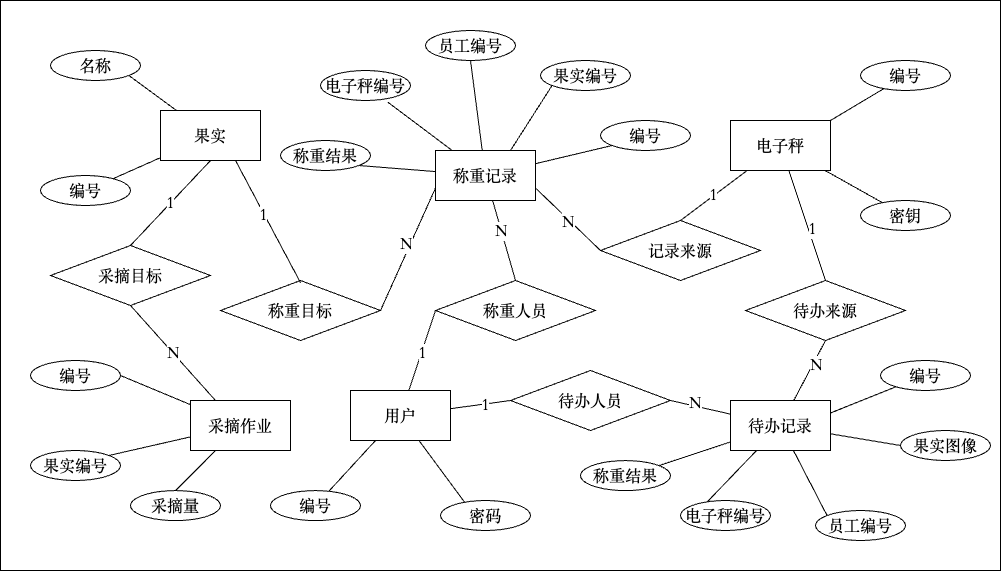

The diagram above was exported from draw.io. Its source (the exported page's mxGraphModel, read from the mxfile embedded in the PNG):
<mxGraphModel dx="2132" dy="1258" grid="1" gridSize="10" guides="1" tooltips="1" connect="1" arrows="1" fold="1" page="1" pageScale="1" pageWidth="850" pageHeight="1100" math="0" shadow="0">
  <root>
    <mxCell id="0" />
    <mxCell id="1" parent="0" />
    <mxCell id="207" value="" style="rounded=0;whiteSpace=wrap;html=1;" vertex="1" parent="1">
      <mxGeometry x="-10" y="20" width="1000" height="570" as="geometry" />
    </mxCell>
    <mxCell id="13" style="edgeStyle=none;html=1;strokeColor=default;endArrow=none;endFill=0;fontSize=16;fontFamily=Songti SC;" parent="1" source="4" target="11" edge="1">
      <mxGeometry relative="1" as="geometry" />
    </mxCell>
    <mxCell id="150" style="edgeStyle=none;html=1;entryX=1;entryY=1;entryDx=0;entryDy=0;endArrow=none;endFill=0;fontFamily=Songti SC;fontSize=16;" parent="1" source="4" target="12" edge="1">
      <mxGeometry relative="1" as="geometry" />
    </mxCell>
    <mxCell id="4" value="果实" style="whiteSpace=wrap;html=1;align=center;fontSize=16;fontFamily=Songti SC;" parent="1" vertex="1">
      <mxGeometry x="150" y="130" width="100" height="50" as="geometry" />
    </mxCell>
    <mxCell id="97" style="edgeStyle=none;html=1;entryX=1;entryY=0.5;entryDx=0;entryDy=0;endArrow=none;endFill=0;fontSize=16;fontFamily=Songti SC;" parent="1" source="5" target="88" edge="1">
      <mxGeometry relative="1" as="geometry" />
    </mxCell>
    <mxCell id="98" style="edgeStyle=none;html=1;entryX=1;entryY=0;entryDx=0;entryDy=0;endArrow=none;endFill=0;fontSize=16;fontFamily=Songti SC;" parent="1" source="5" target="93" edge="1">
      <mxGeometry relative="1" as="geometry" />
    </mxCell>
    <mxCell id="101" style="edgeStyle=none;html=1;entryX=0.5;entryY=0;entryDx=0;entryDy=0;endArrow=none;endFill=0;fontSize=16;fontFamily=Songti SC;" parent="1" source="5" target="96" edge="1">
      <mxGeometry relative="1" as="geometry" />
    </mxCell>
    <mxCell id="5" value="采摘作业" style="whiteSpace=wrap;html=1;align=center;fontSize=16;fontFamily=Songti SC;" parent="1" vertex="1">
      <mxGeometry x="180" y="420" width="100" height="50" as="geometry" />
    </mxCell>
    <mxCell id="60" value="1" style="edgeStyle=none;html=1;entryX=0.5;entryY=1;entryDx=0;entryDy=0;strokeColor=default;endArrow=none;endFill=0;fontSize=16;fontFamily=Songti SC;exitX=0.5;exitY=0;exitDx=0;exitDy=0;" parent="1" source="6" target="4" edge="1">
      <mxGeometry relative="1" as="geometry" />
    </mxCell>
    <mxCell id="61" value="N" style="edgeStyle=none;html=1;strokeColor=default;endArrow=none;endFill=0;fontSize=16;fontFamily=Songti SC;entryX=0.25;entryY=0;entryDx=0;entryDy=0;exitX=0.5;exitY=1;exitDx=0;exitDy=0;" parent="1" source="6" target="5" edge="1">
      <mxGeometry relative="1" as="geometry">
        <mxPoint x="240" y="430" as="targetPoint" />
      </mxGeometry>
    </mxCell>
    <mxCell id="6" value="采摘目标" style="shape=rhombus;perimeter=rhombusPerimeter;whiteSpace=wrap;html=1;align=center;fontSize=16;fontFamily=Songti SC;" parent="1" vertex="1">
      <mxGeometry x="40" y="265" width="160" height="60" as="geometry" />
    </mxCell>
    <mxCell id="15" style="edgeStyle=none;html=1;strokeColor=none;endArrow=none;endFill=0;fontSize=16;fontFamily=Songti SC;" parent="1" edge="1">
      <mxGeometry relative="1" as="geometry">
        <mxPoint x="250" y="370" as="targetPoint" />
        <mxPoint x="190" y="362" as="sourcePoint" />
      </mxGeometry>
    </mxCell>
    <mxCell id="11" value="编号" style="ellipse;whiteSpace=wrap;html=1;align=center;fontSize=16;fontFamily=Songti SC;" parent="1" vertex="1">
      <mxGeometry x="30" y="195" width="90" height="30" as="geometry" />
    </mxCell>
    <mxCell id="12" value="名称" style="ellipse;whiteSpace=wrap;html=1;align=center;fontSize=16;fontFamily=Songti SC;" parent="1" vertex="1">
      <mxGeometry x="40" y="70" width="90" height="30" as="geometry" />
    </mxCell>
    <mxCell id="68" value="1" style="edgeStyle=none;html=1;strokeColor=default;endArrow=none;endFill=0;fontSize=16;fontFamily=Songti SC;entryX=0.5;entryY=0;entryDx=0;entryDy=0;" parent="1" source="19" target="22" edge="1">
      <mxGeometry relative="1" as="geometry" />
    </mxCell>
    <mxCell id="200" style="edgeStyle=none;html=1;entryX=0.5;entryY=0;entryDx=0;entryDy=0;endArrow=none;endFill=0;fontFamily=Songti SC;fontSize=16;" parent="1" source="19" target="199" edge="1">
      <mxGeometry relative="1" as="geometry" />
    </mxCell>
    <mxCell id="205" value="1" style="edgeLabel;html=1;align=center;verticalAlign=middle;resizable=0;points=[];fontFamily=Songti SC;fontSize=16;" parent="200" vertex="1" connectable="0">
      <mxGeometry x="0.0544" y="3" relative="1" as="geometry">
        <mxPoint as="offset" />
      </mxGeometry>
    </mxCell>
    <mxCell id="19" value="电子秤" style="whiteSpace=wrap;html=1;align=center;fontSize=16;fontFamily=Songti SC;" parent="1" vertex="1">
      <mxGeometry x="720" y="140" width="100" height="50" as="geometry" />
    </mxCell>
    <mxCell id="152" style="edgeStyle=none;html=1;entryX=0.5;entryY=1;entryDx=0;entryDy=0;endArrow=none;endFill=0;fontFamily=Songti SC;fontSize=16;" parent="1" source="20" target="151" edge="1">
      <mxGeometry relative="1" as="geometry" />
    </mxCell>
    <mxCell id="189" style="edgeStyle=none;html=1;entryX=0;entryY=0.5;entryDx=0;entryDy=0;endArrow=none;endFill=0;fontFamily=Songti SC;fontSize=16;" parent="1" source="20" target="23" edge="1">
      <mxGeometry relative="1" as="geometry" />
    </mxCell>
    <mxCell id="191" value="1" style="edgeLabel;html=1;align=center;verticalAlign=middle;resizable=0;points=[];fontFamily=Songti SC;fontSize=16;" parent="189" vertex="1" connectable="0">
      <mxGeometry x="-0.0263" relative="1" as="geometry">
        <mxPoint as="offset" />
      </mxGeometry>
    </mxCell>
    <mxCell id="197" style="edgeStyle=none;html=1;entryX=0;entryY=0.5;entryDx=0;entryDy=0;endArrow=none;endFill=0;fontFamily=Songti SC;fontSize=16;" parent="1" source="20" target="196" edge="1">
      <mxGeometry relative="1" as="geometry" />
    </mxCell>
    <mxCell id="203" value="1" style="edgeLabel;html=1;align=center;verticalAlign=middle;resizable=0;points=[];fontFamily=Songti SC;fontSize=16;" parent="197" vertex="1" connectable="0">
      <mxGeometry x="0.1219" relative="1" as="geometry">
        <mxPoint x="1" as="offset" />
      </mxGeometry>
    </mxCell>
    <mxCell id="20" value="用户" style="whiteSpace=wrap;html=1;align=center;fontSize=16;fontFamily=Songti SC;" parent="1" vertex="1">
      <mxGeometry x="340" y="410" width="100" height="50" as="geometry" />
    </mxCell>
    <mxCell id="183" style="edgeStyle=none;html=1;entryX=1;entryY=1;entryDx=0;entryDy=0;endArrow=none;endFill=0;fontFamily=Songti SC;fontSize=16;" parent="1" source="21" target="104" edge="1">
      <mxGeometry relative="1" as="geometry" />
    </mxCell>
    <mxCell id="185" style="edgeStyle=none;html=1;entryX=0.5;entryY=1;entryDx=0;entryDy=0;endArrow=none;endFill=0;fontFamily=Songti SC;fontSize=16;" parent="1" source="21" target="91" edge="1">
      <mxGeometry relative="1" as="geometry" />
    </mxCell>
    <mxCell id="186" style="edgeStyle=none;html=1;exitX=0.75;exitY=0;exitDx=0;exitDy=0;entryX=0;entryY=1;entryDx=0;entryDy=0;endArrow=none;endFill=0;fontFamily=Songti SC;fontSize=16;" parent="1" source="21" target="89" edge="1">
      <mxGeometry relative="1" as="geometry" />
    </mxCell>
    <mxCell id="188" style="edgeStyle=none;html=1;entryX=0;entryY=1;entryDx=0;entryDy=0;endArrow=none;endFill=0;fontFamily=Songti SC;fontSize=16;" parent="1" source="21" target="92" edge="1">
      <mxGeometry relative="1" as="geometry" />
    </mxCell>
    <mxCell id="190" style="edgeStyle=none;html=1;entryX=0.5;entryY=0;entryDx=0;entryDy=0;endArrow=none;endFill=0;fontFamily=Songti SC;fontSize=16;" parent="1" source="21" target="23" edge="1">
      <mxGeometry relative="1" as="geometry" />
    </mxCell>
    <mxCell id="192" value="N" style="edgeLabel;html=1;align=center;verticalAlign=middle;resizable=0;points=[];fontFamily=Songti SC;fontSize=16;" parent="190" vertex="1" connectable="0">
      <mxGeometry x="-0.234" y="-1" relative="1" as="geometry">
        <mxPoint as="offset" />
      </mxGeometry>
    </mxCell>
    <mxCell id="21" value="称重记录" style="whiteSpace=wrap;html=1;align=center;fontSize=16;fontFamily=Songti SC;" parent="1" vertex="1">
      <mxGeometry x="425" y="170" width="100" height="50" as="geometry" />
    </mxCell>
    <mxCell id="69" style="edgeStyle=none;html=1;entryX=1;entryY=0.75;entryDx=0;entryDy=0;strokeColor=default;endArrow=none;endFill=0;fontSize=16;fontFamily=Songti SC;exitX=0;exitY=0.5;exitDx=0;exitDy=0;" parent="1" source="22" target="21" edge="1">
      <mxGeometry relative="1" as="geometry" />
    </mxCell>
    <mxCell id="193" value="N" style="edgeLabel;html=1;align=center;verticalAlign=middle;resizable=0;points=[];fontFamily=Songti SC;fontSize=16;" parent="69" vertex="1" connectable="0">
      <mxGeometry x="0.0023" y="2" relative="1" as="geometry">
        <mxPoint as="offset" />
      </mxGeometry>
    </mxCell>
    <mxCell id="22" value="记录来源" style="shape=rhombus;perimeter=rhombusPerimeter;whiteSpace=wrap;html=1;align=center;fontSize=16;fontFamily=Songti SC;" parent="1" vertex="1">
      <mxGeometry x="590" y="240" width="160" height="60" as="geometry" />
    </mxCell>
    <mxCell id="23" value="称重人员" style="shape=rhombus;perimeter=rhombusPerimeter;whiteSpace=wrap;html=1;align=center;fontSize=16;fontFamily=Songti SC;" parent="1" vertex="1">
      <mxGeometry x="425" y="300" width="160" height="60" as="geometry" />
    </mxCell>
    <mxCell id="73" style="edgeStyle=none;html=1;entryX=0;entryY=0.75;entryDx=0;entryDy=0;strokeColor=default;endArrow=none;endFill=0;exitX=1;exitY=0.5;exitDx=0;exitDy=0;fontSize=16;fontFamily=Songti SC;" parent="1" source="39" target="21" edge="1">
      <mxGeometry relative="1" as="geometry" />
    </mxCell>
    <mxCell id="75" value="N" style="edgeLabel;html=1;align=center;verticalAlign=middle;resizable=0;points=[];fontSize=16;fontFamily=Songti SC;" parent="73" vertex="1" connectable="0">
      <mxGeometry x="0.0488" y="3" width="40" height="30" relative="1" as="geometry">
        <mxPoint x="-20" y="-15" as="offset" />
      </mxGeometry>
    </mxCell>
    <mxCell id="39" value="称重目标" style="shape=rhombus;perimeter=rhombusPerimeter;whiteSpace=wrap;html=1;align=center;fontSize=16;fontFamily=Songti SC;" parent="1" vertex="1">
      <mxGeometry x="210" y="300" width="160" height="60" as="geometry" />
    </mxCell>
    <mxCell id="78" style="edgeStyle=none;html=1;entryX=0.25;entryY=1;entryDx=0;entryDy=0;endArrow=none;endFill=0;fontSize=16;fontFamily=Songti SC;" parent="1" source="76" target="20" edge="1">
      <mxGeometry relative="1" as="geometry" />
    </mxCell>
    <mxCell id="76" value="编号" style="ellipse;whiteSpace=wrap;html=1;align=center;fontSize=16;fontFamily=Songti SC;" parent="1" vertex="1">
      <mxGeometry x="260" y="510.09" width="90" height="30" as="geometry" />
    </mxCell>
    <mxCell id="86" style="edgeStyle=none;html=1;entryX=1;entryY=0;entryDx=0;entryDy=0;endArrow=none;endFill=0;fontSize=16;fontFamily=Songti SC;" parent="1" source="84" target="19" edge="1">
      <mxGeometry relative="1" as="geometry" />
    </mxCell>
    <mxCell id="84" value="编号" style="ellipse;whiteSpace=wrap;html=1;align=center;fontSize=16;fontFamily=Songti SC;" parent="1" vertex="1">
      <mxGeometry x="850" y="80" width="90" height="30" as="geometry" />
    </mxCell>
    <mxCell id="87" style="edgeStyle=none;html=1;endArrow=none;endFill=0;fontSize=16;fontFamily=Songti SC;" parent="1" source="85" target="19" edge="1">
      <mxGeometry relative="1" as="geometry" />
    </mxCell>
    <mxCell id="85" value="密钥" style="ellipse;whiteSpace=wrap;html=1;align=center;fontSize=16;fontFamily=Songti SC;" parent="1" vertex="1">
      <mxGeometry x="850" y="220" width="90" height="30" as="geometry" />
    </mxCell>
    <mxCell id="88" value="编号" style="ellipse;whiteSpace=wrap;html=1;align=center;fontSize=16;fontFamily=Songti SC;" parent="1" vertex="1">
      <mxGeometry x="20" y="380.00000000000006" width="90" height="30" as="geometry" />
    </mxCell>
    <mxCell id="89" value="果实编号" style="ellipse;whiteSpace=wrap;html=1;align=center;fontSize=16;fontFamily=Songti SC;" parent="1" vertex="1">
      <mxGeometry x="530" y="80" width="90" height="30" as="geometry" />
    </mxCell>
    <mxCell id="91" value="员工编号" style="ellipse;whiteSpace=wrap;html=1;align=center;fontSize=16;fontFamily=Songti SC;" parent="1" vertex="1">
      <mxGeometry x="415" y="50" width="90" height="30" as="geometry" />
    </mxCell>
    <mxCell id="92" value="编号" style="ellipse;whiteSpace=wrap;html=1;align=center;fontSize=16;fontFamily=Songti SC;" parent="1" vertex="1">
      <mxGeometry x="590" y="140" width="90" height="30" as="geometry" />
    </mxCell>
    <mxCell id="93" value="果实编号" style="ellipse;whiteSpace=wrap;html=1;align=center;fontSize=16;fontFamily=Songti SC;" parent="1" vertex="1">
      <mxGeometry x="20" y="470.00000000000006" width="90" height="30" as="geometry" />
    </mxCell>
    <mxCell id="96" value="采摘量" style="ellipse;whiteSpace=wrap;html=1;align=center;fontSize=16;fontFamily=Songti SC;" parent="1" vertex="1">
      <mxGeometry x="120" y="510.09" width="90" height="30" as="geometry" />
    </mxCell>
    <mxCell id="102" value="电子秤编号" style="ellipse;whiteSpace=wrap;html=1;align=center;fontSize=16;fontFamily=Songti SC;" parent="1" vertex="1">
      <mxGeometry x="310" y="90" width="90" height="30" as="geometry" />
    </mxCell>
    <mxCell id="104" value="称重结果" style="ellipse;whiteSpace=wrap;html=1;align=center;fontSize=16;fontFamily=Songti SC;" parent="1" vertex="1">
      <mxGeometry x="270" y="160" width="90" height="30" as="geometry" />
    </mxCell>
    <mxCell id="151" value="密码" style="ellipse;whiteSpace=wrap;html=1;align=center;fontSize=16;fontFamily=Songti SC;" parent="1" vertex="1">
      <mxGeometry x="430" y="520" width="90" height="30" as="geometry" />
    </mxCell>
    <mxCell id="154" style="edgeStyle=none;html=1;endArrow=none;endFill=0;fontSize=16;fontFamily=Songti SC;exitX=1;exitY=0.25;exitDx=0;exitDy=0;" parent="1" source="160" target="164" edge="1">
      <mxGeometry relative="1" as="geometry" />
    </mxCell>
    <mxCell id="155" style="edgeStyle=none;html=1;entryX=0;entryY=0.5;entryDx=0;entryDy=0;endArrow=none;endFill=0;fontSize=16;fontFamily=Songti SC;" parent="1" source="160" target="162" edge="1">
      <mxGeometry relative="1" as="geometry" />
    </mxCell>
    <mxCell id="156" style="edgeStyle=none;html=1;entryX=0;entryY=0;entryDx=0;entryDy=0;endArrow=none;endFill=0;fontSize=16;fontFamily=Songti SC;" parent="1" source="160" target="163" edge="1">
      <mxGeometry relative="1" as="geometry" />
    </mxCell>
    <mxCell id="157" style="edgeStyle=none;html=1;entryX=0.28;entryY=0.1;entryDx=0;entryDy=0;entryPerimeter=0;endArrow=none;endFill=0;fontSize=16;fontFamily=Songti SC;" parent="1" source="160" target="165" edge="1">
      <mxGeometry relative="1" as="geometry" />
    </mxCell>
    <mxCell id="159" style="edgeStyle=none;html=1;entryX=1;entryY=0;entryDx=0;entryDy=0;endArrow=none;endFill=0;fontSize=16;fontFamily=Songti SC;" parent="1" source="160" target="167" edge="1">
      <mxGeometry relative="1" as="geometry" />
    </mxCell>
    <mxCell id="198" style="edgeStyle=none;html=1;entryX=1;entryY=0.5;entryDx=0;entryDy=0;endArrow=none;endFill=0;fontFamily=Songti SC;fontSize=16;" parent="1" source="160" target="196" edge="1">
      <mxGeometry relative="1" as="geometry" />
    </mxCell>
    <mxCell id="204" value="N" style="edgeLabel;html=1;align=center;verticalAlign=middle;resizable=0;points=[];fontFamily=Songti SC;fontSize=16;" parent="198" vertex="1" connectable="0">
      <mxGeometry x="0.2542" y="-3" relative="1" as="geometry">
        <mxPoint as="offset" />
      </mxGeometry>
    </mxCell>
    <mxCell id="201" style="edgeStyle=none;html=1;entryX=0.5;entryY=1;entryDx=0;entryDy=0;endArrow=none;endFill=0;fontFamily=Songti SC;fontSize=16;" parent="1" source="160" target="199" edge="1">
      <mxGeometry relative="1" as="geometry" />
    </mxCell>
    <mxCell id="206" value="N" style="edgeLabel;html=1;align=center;verticalAlign=middle;resizable=0;points=[];fontFamily=Songti SC;fontSize=16;" parent="201" vertex="1" connectable="0">
      <mxGeometry x="0.2538" y="-2" relative="1" as="geometry">
        <mxPoint as="offset" />
      </mxGeometry>
    </mxCell>
    <mxCell id="160" value="待办记录" style="whiteSpace=wrap;html=1;align=center;fontSize=16;fontFamily=Songti SC;" parent="1" vertex="1">
      <mxGeometry x="720" y="420" width="100" height="50" as="geometry" />
    </mxCell>
    <mxCell id="162" value="果实图像" style="ellipse;whiteSpace=wrap;html=1;align=center;fontSize=16;fontFamily=Songti SC;" parent="1" vertex="1">
      <mxGeometry x="890" y="450" width="90" height="30" as="geometry" />
    </mxCell>
    <mxCell id="163" value="员工编号" style="ellipse;whiteSpace=wrap;html=1;align=center;fontSize=16;fontFamily=Songti SC;" parent="1" vertex="1">
      <mxGeometry x="805" y="530" width="90" height="30" as="geometry" />
    </mxCell>
    <mxCell id="164" value="编号" style="ellipse;whiteSpace=wrap;html=1;align=center;fontSize=16;fontFamily=Songti SC;" parent="1" vertex="1">
      <mxGeometry x="870" y="380" width="90" height="30" as="geometry" />
    </mxCell>
    <mxCell id="165" value="电子秤编号" style="ellipse;whiteSpace=wrap;html=1;align=center;fontSize=16;fontFamily=Songti SC;" parent="1" vertex="1">
      <mxGeometry x="670" y="520" width="90" height="30" as="geometry" />
    </mxCell>
    <mxCell id="167" value="称重结果" style="ellipse;whiteSpace=wrap;html=1;align=center;fontSize=16;fontFamily=Songti SC;" parent="1" vertex="1">
      <mxGeometry x="570" y="480.09000000000003" width="90" height="30" as="geometry" />
    </mxCell>
    <mxCell id="172" style="edgeStyle=none;html=1;entryX=0.5;entryY=0.036;entryDx=0;entryDy=0;entryPerimeter=0;exitX=0.75;exitY=1;exitDx=0;exitDy=0;endArrow=none;endFill=0;fontFamily=Songti SC;fontSize=16;" parent="1" source="4" target="39" edge="1">
      <mxGeometry relative="1" as="geometry">
        <mxPoint x="270" y="240" as="sourcePoint" />
      </mxGeometry>
    </mxCell>
    <mxCell id="173" value="1" style="edgeLabel;html=1;align=center;verticalAlign=middle;resizable=0;points=[];fontFamily=Songti SC;fontSize=16;" parent="172" vertex="1" connectable="0">
      <mxGeometry x="-0.1384" y="-1" relative="1" as="geometry">
        <mxPoint as="offset" />
      </mxGeometry>
    </mxCell>
    <mxCell id="184" style="edgeStyle=none;html=1;entryX=0.748;entryY=1.056;entryDx=0;entryDy=0;entryPerimeter=0;endArrow=none;endFill=0;fontFamily=Songti SC;fontSize=16;" parent="1" source="21" target="102" edge="1">
      <mxGeometry relative="1" as="geometry" />
    </mxCell>
    <mxCell id="196" value="待办人员" style="shape=rhombus;perimeter=rhombusPerimeter;whiteSpace=wrap;html=1;align=center;fontSize=16;fontFamily=Songti SC;" parent="1" vertex="1">
      <mxGeometry x="500" y="390" width="160" height="60" as="geometry" />
    </mxCell>
    <mxCell id="199" value="待办来源" style="shape=rhombus;perimeter=rhombusPerimeter;whiteSpace=wrap;html=1;align=center;fontSize=16;fontFamily=Songti SC;" parent="1" vertex="1">
      <mxGeometry x="735" y="300" width="160" height="60" as="geometry" />
    </mxCell>
  </root>
</mxGraphModel>